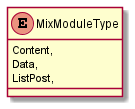

The diagram above was rendered by PlantUML. Its source (embedded in the PNG):
@startuml
enum MixModuleType {
    Content,
    Data,
    ListPost,
}
@enduml